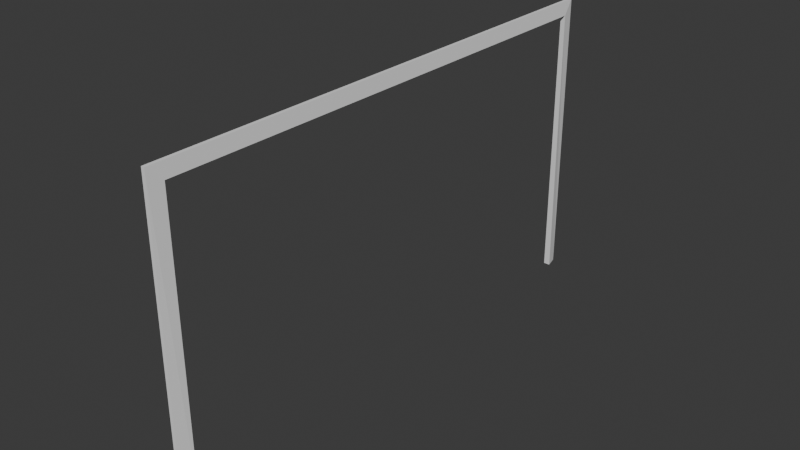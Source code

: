 # Source: Garage_Door_Doorframe.blend  (saved by Blender 4.5.90; exported with 4.5.12 LTS)
import bpy
from mathutils import Matrix  # noqa: F401  (used for matrix-valued properties, if any)

bpy.ops.wm.read_factory_settings(use_empty=True)
scene = bpy.context.scene
scene.name = 'Scene'

# ---- world
world_world = bpy.data.worlds.new('World'); scene.world = world_world
world_world.use_nodes = True; world_world.node_tree.nodes.clear()
_N = world_world.node_tree.nodes; _L = world_world.node_tree.links
n0 = _N.new('ShaderNodeOutputWorld'); n0.name = 'World Output'; n0.location = (200, 100)
n1 = _N.new('ShaderNodeBackground'); n1.name = 'Background'; n1.location = (-200, 100)
n1.inputs[0].default_value = (0.05088, 0.05088, 0.05088, 1.0)
_L.new(n1.outputs[0], n0.inputs[0])
n0.is_active_output = True
world_world.color = (0.05088, 0.05088, 0.05088)
world_world.sun_shadow_jitter_overblur = 0.0

# ---- meshes
me_cube_007 = bpy.data.meshes.new('Cube.007')
me_cube_007.from_pydata([(-0.5, -0.5, -0.5), (-0.5, -0.5, 0.5), (-0.5, 0.5, -0.5), (-0.5, 0.5, 0.5), (0.2031, -0.5, -0.5), (0.1497, -0.5, 0.5), (0.2038, 0.5, -0.5), (0.1497, 0.5, 0.5), (-0.5, 0.4762, 0.4524), (-0.5, -0.4728, 0.4524), (-0.5, -0.4728, -0.5), (-0.5, 0.4762, -0.5), (0.5, -0.4728, 0.4524), (0.5, 0.4762, 0.4524), (0.7447, -0.4728, -0.5), (0.827, 0.4762, -0.5)], [], [(0, 1, 3, 2, 11, 8, 9, 10), (2, 3, 7, 6), (14, 12, 5, 4), (4, 5, 1, 0), (14, 4, 0, 10), (11, 2, 6, 15), (7, 3, 1, 5), (15, 13, 8, 11), (9, 12, 14, 10), (8, 13, 12, 9), (13, 15, 6, 7), (12, 13, 7, 5)])
_uv = me_cube_007.uv_layers.new(name='UVMap')
_uv.uv.foreach_set('vector', [0.375, 0.0, 0.625, 0.0, 0.625, 0.25, 0.375, 0.25, 0.375, 0.2292, 0.6131, 0.2292, 0.6131, 0.02083, 0.375, 0.02083, 0.375, 0.25, 0.625, 0.25, 0.625, 0.5, 0.375, 0.5, 0.375, 0.8687, 0.625, 0.8687, 0.625, 0.75, 0.375, 0.75, 0.375, 0.75, 0.625, 0.75, 0.625, 1.0, 0.375, 1.0, 0.375, 0.7292, 0.375, 0.75, 0.125, 0.75, 0.125, 0.7292, 0.125, 0.5208, 0.125, 0.5, 0.375, 0.5, 0.375, 0.5208, 0.625, 0.5, 0.875, 0.5, 0.875, 0.75, 0.625, 0.75, 0.375, 0.3812, 0.625, 0.3812, 0.625, 0.3687, 0.375, 0.3688, 0.625, 0.8813, 0.625, 0.8687, 0.375, 0.8687, 0.375, 0.8812, 0.7562, 0.5, 0.7437, 0.5, 0.7438, 0.75, 0.7562, 0.75, 0.625, 0.3812, 0.375, 0.3812, 0.375, 0.5, 0.625, 0.5, 0.7438, 0.75, 0.7437, 0.5, 0.625, 0.5, 0.625, 0.75])
me_cube_007.update()

# ---- objects
ob_cube_001 = bpy.data.objects.new('Cube.001', me_cube_007)

# ---- transforms, parenting, visibility, modifiers, constraints
ob_cube_001.location = (0.0, 0.0, 0.05)
ob_cube_001.scale = (0.05, 5.4, 3.0)

# ---- collection membership
scene.collection.objects.link(ob_cube_001)

# ---- scene / render settings (as saved in the file)
scene.frame_start = 1; scene.frame_end = 250; scene.frame_set(80)
scene.render.engine = 'BLENDER_EEVEE_NEXT'
bpy.context.view_layer.update()

# ---- added for rendering (the .blend has no active camera and no usable light): camera, sun
cam_auto = bpy.data.cameras.new('AutoCamera')
cam_auto.lens = 50.0
cam_auto.sensor_width = 36.0
cam_auto.clip_end = 1000.0
ob_auto_camera = bpy.data.objects.new('AutoCamera', cam_auto)
scene.collection.objects.link(ob_auto_camera)
ob_auto_camera.location = (5.72397, -6.85895, 4.62263)
ob_auto_camera.rotation_euler = (1.09748, -7.21219e-08, 0.694738)
scene.camera = ob_auto_camera
light_auto_sun = bpy.data.lights.new('AutoSun', 'SUN')
light_auto_sun.energy = 3.0
light_auto_sun.angle = 0.0523599
ob_auto_sun = bpy.data.objects.new('AutoSun', light_auto_sun)
scene.collection.objects.link(ob_auto_sun)
ob_auto_sun.rotation_euler = (0.872665, 0.174533, 0.523599)
bpy.context.view_layer.update()
